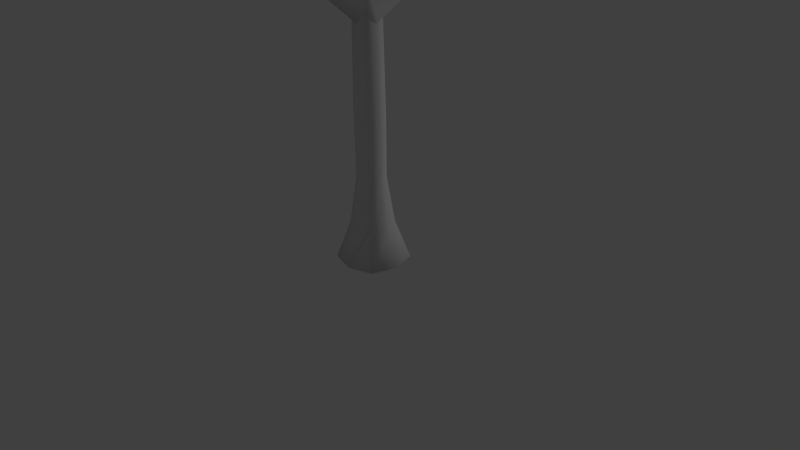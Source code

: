 # Source: Arvore3.blend  (saved by Blender 2.72.0; exported with 4.5.12 LTS)
import bpy
from mathutils import Matrix  # noqa: F401  (used for matrix-valued properties, if any)

bpy.ops.wm.read_factory_settings(use_empty=True)
scene = bpy.context.scene
scene.name = 'Scene'

# ---- collections
col_collection_1 = bpy.data.collections.new('Collection 1'); scene.collection.children.link(col_collection_1)

# ---- materials (node trees are filled in below, after node groups)
mat_material = bpy.data.materials.new('Material')
mat_material.alpha_threshold = 0.0
mat_material.use_transparent_shadow = False
mat_material.roughness = 0.5
mat_material.line_color = (0.0, 0.0, 0.0, 1.0)

# ---- material node trees

# ---- world
world_world = bpy.data.worlds.new('World'); scene.world = world_world
world_world.color = (0.05088, 0.05088, 0.05088)
world_world.use_sun_shadow = False
world_world.sun_shadow_jitter_overblur = 0.0
world_world.cycles.sampling_method = 'MANUAL'
world_world.cycles.sample_map_resolution = 256

# ---- cameras
cam_camera = bpy.data.cameras.new('Camera')
cam_camera.clip_end = 100.0
cam_camera.lens = 35.0
cam_camera.sensor_width = 32.0
cam_camera.sensor_height = 18.0
cam_camera.ortho_scale = 7.314
cam_camera.dof.focus_distance = 0.0
cam_camera.dof.aperture_fstop = 128.0

# ---- lights
light_lamp = bpy.data.lights.new('Lamp', 'POINT')
light_lamp.transmission_factor = 0.0
light_lamp.cutoff_distance = 30.0
light_lamp.energy = 100.0
light_lamp.shadow_buffer_clip_start = 1.001
light_lamp.shadow_soft_size = 0.1
light_lamp.shadow_maximum_resolution = 0.006
light_lamp.use_absolute_resolution = True
light_lamp.cycles.use_multiple_importance_sampling = False

# ---- meshes
me_cube = bpy.data.meshes.new('Cube')
me_cube.from_pydata([(0.1365, 0.1365, 0.2789), (0.1365, -0.1365, 0.2789), (-0.1365, -0.1365, 0.2789), (-0.1365, 0.1365, 0.2789), (1.848, 1.848, 2.46), (1.848, -1.848, 2.46), (-1.848, -1.848, 2.46), (-1.848, 1.848, 2.46), (0.1256, 0.1256, 1.591), (0.1256, -0.1256, 1.591), (-0.1256, -0.1256, 1.591), (-0.1256, 0.1256, 1.591), (0.175, 7.284e-08, 0.3909), (-0.175, 1.354e-07, 0.3909), (2.37, -9.939e-07, 2.121), (-2.37, 7.014e-07, 2.121), (0.1611, -3.956e-08, 1.41), (-0.1611, 4.684e-08, 1.41), (5.475e-08, 0.175, 0.3909), (-6.425e-09, -0.175, 0.3909), (7.374e-07, 2.37, 2.121), (-1.127e-06, -2.37, 2.121), (-7.86e-08, -0.1611, 1.41), (5.855e-09, 0.1611, 1.41), (0.198, 0.198, -1.106), (1.999, 1.999, 3.1), (1.615, 1.566, 2.793), (1.615, -1.621, 2.793), (-1.572, -1.621, 2.793), (-1.572, 1.566, 2.793), (2.065, -0.02772, 2.707), (-2.022, -0.02772, 2.707), (0.02113, 2.016, 2.707), (0.02113, -2.071, 2.707), (1.565, 1.565, 3.353), (1.999, -1.999, 3.1), (-1.999, -1.999, 3.1), (-1.999, 1.999, 3.1), (2.563, -1.094e-06, 3.075), (-2.563, 7.393e-07, 3.075), (7.962e-07, 2.563, 3.075), (-1.22e-06, -2.563, 3.075), (1.615, 1.615, 3.715), (1.565, -1.565, 3.353), (-1.565, -1.565, 3.353), (-1.565, 1.565, 3.353), (2.007, -8.639e-07, 3.382), (-2.007, 5.718e-07, 3.382), (6.154e-07, 2.007, 3.382), (-9.634e-07, -2.007, 3.382), (1.156, 1.156, 4.081), (1.615, -1.615, 3.715), (-1.615, -1.615, 3.715), (-1.615, 1.615, 3.715), (2.071, -8.843e-07, 3.857), (-2.071, 5.972e-07, 3.857), (6.422e-07, 2.071, 3.857), (-9.87e-07, -2.071, 3.857), (0.9111, 0.9111, 4.291), (1.156, -1.156, 4.081), (-1.156, -1.156, 4.081), (-1.156, 1.156, 4.081), (1.482, -6.743e-07, 4.33), (-1.482, 3.856e-07, 4.33), (4.071e-07, 1.482, 4.33), (-7.584e-07, -1.482, 4.33), (0.8933, 0.8933, 4.471), (0.9111, -0.9111, 4.291), (-0.9111, -0.9111, 4.291), (-0.9111, 0.9111, 4.291), (1.168, -5.624e-07, 4.351), (-1.168, 2.732e-07, 4.351), (2.929e-07, 1.168, 4.351), (-6.261e-07, -1.168, 4.351), (0.3491, 0.3491, 4.715), (0.8933, -0.8933, 4.471), (-0.8933, -0.8933, 4.471), (-0.8933, 0.8933, 4.471), (1.145, -5.54e-07, 4.871), (-1.145, 2.653e-07, 4.871), (2.86e-07, 1.145, 4.871), (-6.149e-07, -1.145, 4.871), (0.5807, 0.5747, 2.155), (0.3491, -0.3491, 4.715), (-0.3491, -0.3491, 4.715), (-0.3491, 0.3491, 4.715), (0.4476, -3.05e-07, 5.042), (-0.4476, 1.511e-08, 5.042), (-1.353e-08, 0.4476, 5.042), (-3.656e-07, -0.4476, 5.042), (-1.7e-07, -1.45e-07, 5.235), (0.5807, -0.5682, 2.155), (-0.5622, -0.5682, 2.155), (-0.5622, 0.5747, 2.155), (0.742, 0.003256, 1.878), (-0.7236, 0.003256, 1.878), (0.009225, -0.7295, 1.878), (0.009225, 0.736, 1.878), (0.1321, 0.1321, -0.4963), (0.1321, -0.1321, -0.4963), (-0.1321, -0.1321, -0.4963), (-0.1321, 0.1321, -0.4963), (0.1694, 8.083e-08, -0.6016), (-0.1694, 1.414e-07, -0.6016), (5.561e-08, 0.1694, -0.6016), (-3.603e-09, -0.1694, -0.6016), (0.3329, 0.3329, -1.613), (0.198, -0.198, -1.106), (-0.198, -0.198, -1.106), (-0.198, 0.198, -1.106), (0.2539, 7.256e-08, -1.264), (-0.2539, 1.634e-07, -1.264), (6.511e-08, 0.2539, -1.264), (-2.364e-08, -0.2539, -1.264), (0.3329, -0.3329, -1.613), (-0.3329, -0.3329, -1.613), (-0.3329, 0.3329, -1.613), (0.4268, 7.259e-08, -1.618), (-0.4268, 2.252e-07, -1.618), (8.43e-08, 0.4268, -1.618), (-6.492e-08, -0.4268, -1.618), (9.69e-09, 1.489e-07, -1.618)], [], [(0, 12, 102, 98), (14, 4, 26, 30), (94, 14, 5, 91), (96, 21, 6, 92), (95, 15, 7, 93), (23, 18, 3, 11), (12, 16, 9, 1), (19, 22, 10, 2), (13, 17, 11, 3), (97, 23, 11, 93), (2, 13, 103, 100), (15, 6, 28, 31), (82, 4, 14, 94), (92, 6, 15, 95), (0, 8, 16, 12), (2, 10, 17, 13), (18, 0, 98, 104), (4, 20, 32, 26), (91, 5, 21, 96), (8, 0, 18, 23), (1, 9, 22, 19), (82, 8, 23, 97), (1, 19, 105, 99), (21, 5, 27, 33), (30, 26, 25, 38), (31, 28, 36, 39), (26, 32, 40, 25), (33, 27, 35, 41), (7, 15, 31, 29), (6, 21, 33, 28), (20, 7, 29, 32), (5, 14, 30, 27), (38, 25, 34, 46), (39, 36, 44, 47), (25, 40, 48, 34), (41, 35, 43, 49), (29, 31, 39, 37), (28, 33, 41, 36), (32, 29, 37, 40), (27, 30, 38, 35), (46, 34, 42, 54), (47, 44, 52, 55), (34, 48, 56, 42), (49, 43, 51, 57), (37, 39, 47, 45), (36, 41, 49, 44), (40, 37, 45, 48), (35, 38, 46, 43), (54, 42, 50, 62), (55, 52, 60, 63), (42, 56, 64, 50), (57, 51, 59, 65), (45, 47, 55, 53), (44, 49, 57, 52), (48, 45, 53, 56), (43, 46, 54, 51), (62, 50, 58, 70), (63, 60, 68, 71), (50, 64, 72, 58), (65, 59, 67, 73), (53, 55, 63, 61), (52, 57, 65, 60), (56, 53, 61, 64), (51, 54, 62, 59), (70, 58, 66, 78), (71, 68, 76, 79), (58, 72, 80, 66), (73, 67, 75, 81), (61, 63, 71, 69), (60, 65, 73, 68), (64, 61, 69, 72), (59, 62, 70, 67), (78, 66, 74, 86), (79, 76, 84, 87), (66, 80, 88, 74), (81, 75, 83, 89), (69, 71, 79, 77), (68, 73, 81, 76), (72, 69, 77, 80), (67, 70, 78, 75), (90, 87, 84, 89), (88, 85, 87, 90), (86, 90, 89, 83), (74, 88, 90, 86), (77, 79, 87, 85), (76, 81, 89, 84), (80, 77, 85, 88), (75, 78, 86, 83), (16, 94, 91, 9), (22, 96, 92, 10), (17, 95, 93, 11), (20, 97, 93, 7), (8, 82, 94, 16), (10, 92, 95, 17), (9, 91, 96, 22), (4, 82, 97, 20), (98, 102, 110, 24), (100, 103, 111, 108), (104, 98, 24, 112), (99, 105, 113, 107), (13, 3, 101, 103), (19, 2, 100, 105), (3, 18, 104, 101), (12, 1, 99, 102), (24, 110, 117, 106), (108, 111, 118, 115), (112, 24, 106, 119), (107, 113, 120, 114), (103, 101, 109, 111), (105, 100, 108, 113), (101, 104, 112, 109), (102, 99, 107, 110), (121, 120, 115, 118), (119, 121, 118, 116), (117, 114, 120, 121), (106, 117, 121, 119), (111, 109, 116, 118), (113, 108, 115, 120), (109, 112, 119, 116), (110, 107, 114, 117)])
me_cube.polygons.foreach_set('use_smooth', [True] * 120)
_uv = me_cube.uv_layers.new(name='UVMap')
_uv.uv.foreach_set('vector', [0.7206, 0.8332, 0.7088, 0.8427, 0.7087, 0.7588, 0.7207, 0.7671, 0.4945, 0.352, 0.3501, 0.3233, 0.3536, 0.2977, 0.4874, 0.298, 0.3802, 0.5159, 0.5415, 0.5994, 0.419, 0.6837, 0.3543, 0.5745, 0.2953, 0.5853, 0.3252, 0.7038, 0.2272, 0.7285, 0.237, 0.6025, 0.1524, 0.4591, 0.01198, 0.3874, 0.161, 0.341, 0.1979, 0.4129, 0.7324, 0.9279, 0.7324, 0.8425, 0.7442, 0.8332, 0.7434, 0.9432, 0.8219, 0.8427, 0.8205, 0.9282, 0.8093, 0.9432, 0.8101, 0.8332, 0.7983, 0.8425, 0.7983, 0.9279, 0.7873, 0.9432, 0.7865, 0.8332, 0.756, 0.8427, 0.7545, 0.9282, 0.7434, 0.9432, 0.7442, 0.8332, 0.2728, 0.4034, 0.2733, 0.4646, 0.2339, 0.4629, 0.1979, 0.4129, 0.7865, 0.8332, 0.7747, 0.8427, 0.7746, 0.7588, 0.7866, 0.7671, 0.07074, 0.7163, 0.2272, 0.7285, 0.234, 0.7591, 0.09961, 0.7924, 0.3539, 0.387, 0.3501, 0.3233, 0.4945, 0.352, 0.4131, 0.4182, 0.237, 0.6025, 0.2272, 0.7285, 0.07074, 0.7163, 0.1862, 0.5602, 0.7206, 0.8332, 0.7214, 0.9432, 0.7102, 0.9282, 0.7088, 0.8427, 0.7865, 0.8332, 0.7873, 0.9432, 0.7762, 0.9282, 0.7747, 0.8427, 0.7324, 0.8425, 0.7206, 0.8332, 0.7207, 0.7671, 0.7324, 0.7581, 0.3501, 0.3233, 0.2582, 0.3326, 0.2563, 0.294, 0.3536, 0.2977, 0.3543, 0.5745, 0.419, 0.6837, 0.3252, 0.7038, 0.2953, 0.5853, 0.7214, 0.9432, 0.7206, 0.8332, 0.7324, 0.8425, 0.7324, 0.9279, 0.8101, 0.8332, 0.8093, 0.9432, 0.7983, 0.9279, 0.7983, 0.8425, 0.3539, 0.387, 0.3072, 0.4432, 0.2733, 0.4646, 0.2728, 0.4034, 0.8101, 0.8332, 0.7983, 0.8425, 0.7983, 0.7581, 0.81, 0.7671, 0.3252, 0.7038, 0.419, 0.6837, 0.4269, 0.7066, 0.3352, 0.7395, 0.4874, 0.298, 0.3536, 0.2977, 0.3505, 0.2601, 0.4945, 0.2484, 0.09961, 0.7924, 0.234, 0.7591, 0.2427, 0.7959, 0.1015, 0.8468, 0.3536, 0.2977, 0.2563, 0.294, 0.2533, 0.2642, 0.3505, 0.2601, 0.3352, 0.7395, 0.4269, 0.7066, 0.4366, 0.741, 0.3412, 0.7668, 0.161, 0.341, 0.01198, 0.3874, 0.01389, 0.3247, 0.1537, 0.3075, 0.2272, 0.7285, 0.3252, 0.7038, 0.3352, 0.7395, 0.234, 0.7591, 0.2582, 0.3326, 0.161, 0.341, 0.1537, 0.3075, 0.2563, 0.294, 0.419, 0.6837, 0.5415, 0.5994, 0.5528, 0.6713, 0.4269, 0.7066, 0.4945, 0.2484, 0.3505, 0.2601, 0.3484, 0.2229, 0.473, 0.1993, 0.1015, 0.8468, 0.2427, 0.7959, 0.255, 0.832, 0.1376, 0.89, 0.3505, 0.2601, 0.2533, 0.2642, 0.2518, 0.234, 0.3484, 0.2229, 0.3412, 0.7668, 0.4366, 0.741, 0.4452, 0.7774, 0.3492, 0.7962, 0.1537, 0.3075, 0.01389, 0.3247, 0.000132, 0.2692, 0.1521, 0.268, 0.234, 0.7591, 0.3352, 0.7395, 0.3412, 0.7668, 0.2427, 0.7959, 0.2563, 0.294, 0.1537, 0.3075, 0.1521, 0.268, 0.2533, 0.2642, 0.4269, 0.7066, 0.5528, 0.6713, 0.5759, 0.7132, 0.4366, 0.741, 0.473, 0.1993, 0.3484, 0.2229, 0.3451, 0.2018, 0.4626, 0.152, 0.1376, 0.89, 0.255, 0.832, 0.264, 0.852, 0.1616, 0.9337, 0.3484, 0.2229, 0.2518, 0.234, 0.2503, 0.2013, 0.3451, 0.2018, 0.3492, 0.7962, 0.4452, 0.7774, 0.4483, 0.7986, 0.358, 0.8278, 0.1521, 0.268, 0.000132, 0.2692, 0.01992, 0.2149, 0.1517, 0.2301, 0.2427, 0.7959, 0.3412, 0.7668, 0.3492, 0.7962, 0.255, 0.832, 0.2533, 0.2642, 0.1521, 0.268, 0.1517, 0.2301, 0.2518, 0.234, 0.4366, 0.741, 0.5759, 0.7132, 0.5694, 0.7649, 0.4452, 0.7774, 0.4626, 0.152, 0.3451, 0.2018, 0.3347, 0.155, 0.4165, 0.09223, 0.1616, 0.9337, 0.264, 0.852, 0.2868, 0.8949, 0.2265, 0.9359, 0.3451, 0.2018, 0.2503, 0.2013, 0.2486, 0.1561, 0.3347, 0.155, 0.358, 0.8278, 0.4483, 0.7986, 0.4522, 0.8461, 0.3704, 0.8713, 0.1517, 0.2301, 0.01992, 0.2149, 0.02816, 0.1648, 0.1536, 0.2083, 0.255, 0.832, 0.3492, 0.7962, 0.358, 0.8278, 0.264, 0.852, 0.2518, 0.234, 0.1517, 0.2301, 0.1536, 0.2083, 0.2503, 0.2013, 0.4452, 0.7774, 0.5694, 0.7649, 0.5731, 0.8121, 0.4483, 0.7986, 0.4165, 0.09223, 0.3347, 0.155, 0.3243, 0.1252, 0.3952, 0.07521, 0.2265, 0.9359, 0.2868, 0.8949, 0.305, 0.921, 0.2697, 0.9444, 0.3347, 0.155, 0.2486, 0.1561, 0.248, 0.1362, 0.3243, 0.1252, 0.3704, 0.8713, 0.4522, 0.8461, 0.4512, 0.8773, 0.376, 0.8902, 0.1536, 0.2083, 0.02816, 0.1648, 0.0739, 0.1001, 0.1613, 0.1601, 0.264, 0.852, 0.358, 0.8278, 0.3704, 0.8713, 0.2868, 0.8949, 0.2503, 0.2013, 0.1536, 0.2083, 0.1613, 0.1601, 0.2486, 0.1561, 0.4483, 0.7986, 0.5731, 0.8121, 0.5474, 0.8812, 0.4522, 0.8461, 0.3952, 0.07521, 0.3243, 0.1252, 0.3185, 0.1115, 0.3654, 0.03073, 0.2697, 0.9444, 0.305, 0.921, 0.3144, 0.9327, 0.3111, 0.9786, 0.3243, 0.1252, 0.248, 0.1362, 0.247, 0.0992, 0.3185, 0.1115, 0.376, 0.8902, 0.4512, 0.8773, 0.4499, 0.892, 0.3864, 0.9254, 0.1613, 0.1601, 0.0739, 0.1001, 0.09514, 0.08157, 0.1702, 0.1293, 0.2868, 0.8949, 0.3704, 0.8713, 0.376, 0.8902, 0.305, 0.921, 0.2486, 0.1561, 0.1613, 0.1601, 0.1702, 0.1293, 0.248, 0.1362, 0.4522, 0.8461, 0.5474, 0.8812, 0.5326, 0.9033, 0.4512, 0.8773, 0.3654, 0.03073, 0.3185, 0.1115, 0.2869, 0.05317, 0.2938, 0.009354, 0.3111, 0.9786, 0.3144, 0.9327, 0.3646, 0.9506, 0.3857, 0.9865, 0.3185, 0.1115, 0.247, 0.0992, 0.2458, 0.047, 0.2869, 0.05317, 0.3864, 0.9254, 0.4499, 0.892, 0.4476, 0.9309, 0.417, 0.9414, 0.1702, 0.1293, 0.09514, 0.08157, 0.1239, 0.03497, 0.1754, 0.1151, 0.305, 0.921, 0.376, 0.8902, 0.3864, 0.9254, 0.3144, 0.9327, 0.248, 0.1362, 0.1702, 0.1293, 0.1754, 0.1151, 0.247, 0.0992, 0.4512, 0.8773, 0.5326, 0.9033, 0.5101, 0.9322, 0.4499, 0.892, 0.4286, 0.9873, 0.3857, 0.9865, 0.3646, 0.9506, 0.417, 0.9414, 0.2458, 0.047, 0.2048, 0.05481, 0.1962, 0.01081, 0.245, 0.000132, 0.4693, 0.9599, 0.4286, 0.9873, 0.417, 0.9414, 0.4476, 0.9309, 0.2869, 0.05317, 0.2458, 0.047, 0.245, 0.000132, 0.2938, 0.009354, 0.1754, 0.1151, 0.1239, 0.03497, 0.1962, 0.01081, 0.2048, 0.05481, 0.3144, 0.9327, 0.3864, 0.9254, 0.417, 0.9414, 0.3646, 0.9506, 0.247, 0.0992, 0.1754, 0.1151, 0.2048, 0.05481, 0.2458, 0.047, 0.4499, 0.892, 0.5101, 0.9322, 0.4693, 0.9599, 0.4476, 0.9309, 0.2991, 0.4836, 0.3802, 0.5159, 0.3543, 0.5745, 0.2995, 0.5097, 0.2756, 0.5056, 0.2953, 0.5853, 0.237, 0.6025, 0.2561, 0.5199, 0.1912, 0.5157, 0.1524, 0.4591, 0.1979, 0.4129, 0.2339, 0.4629, 0.2582, 0.3326, 0.2728, 0.4034, 0.1979, 0.4129, 0.161, 0.341, 0.3072, 0.4432, 0.3539, 0.387, 0.4131, 0.4182, 0.3922, 0.4649, 0.2561, 0.5199, 0.237, 0.6025, 0.1862, 0.5602, 0.2451, 0.4956, 0.2995, 0.5097, 0.3543, 0.5745, 0.2953, 0.5853, 0.2756, 0.5056, 0.3501, 0.3233, 0.3539, 0.387, 0.2728, 0.4034, 0.2582, 0.3326, 0.7207, 0.7671, 0.7087, 0.7588, 0.6996, 0.7058, 0.7169, 0.7163, 0.7866, 0.7671, 0.7746, 0.7588, 0.7655, 0.7058, 0.7828, 0.7163, 0.7324, 0.7581, 0.7207, 0.7671, 0.7169, 0.7163, 0.7324, 0.7062, 0.81, 0.7671, 0.7983, 0.7581, 0.7983, 0.7062, 0.8138, 0.7163, 0.756, 0.8427, 0.7442, 0.8332, 0.7441, 0.7671, 0.7561, 0.7588, 0.7983, 0.8425, 0.7865, 0.8332, 0.7866, 0.7671, 0.7983, 0.7581, 0.7442, 0.8332, 0.7324, 0.8425, 0.7324, 0.7581, 0.7441, 0.7671, 0.8219, 0.8427, 0.8101, 0.8332, 0.81, 0.7671, 0.822, 0.7588, 0.7169, 0.7163, 0.6996, 0.7058, 0.7024, 0.6754, 0.7196, 0.6859, 0.7828, 0.7163, 0.7655, 0.7058, 0.7683, 0.6754, 0.7855, 0.6859, 0.7324, 0.7062, 0.7169, 0.7163, 0.7196, 0.6859, 0.7324, 0.6864, 0.8138, 0.7163, 0.7983, 0.7062, 0.7983, 0.6864, 0.8111, 0.6859, 0.7561, 0.7588, 0.7441, 0.7671, 0.7479, 0.7163, 0.7652, 0.7058, 0.7983, 0.7581, 0.7866, 0.7671, 0.7828, 0.7163, 0.7983, 0.7062, 0.7441, 0.7671, 0.7324, 0.7581, 0.7324, 0.7062, 0.7479, 0.7163, 0.822, 0.7588, 0.81, 0.7671, 0.8138, 0.7163, 0.8311, 0.7058, 0.7983, 0.6613, 0.7983, 0.6864, 0.7855, 0.6859, 0.7683, 0.6754, 0.7324, 0.6864, 0.7324, 0.6613, 0.7624, 0.6754, 0.7452, 0.6859, 0.8283, 0.6754, 0.8111, 0.6859, 0.7983, 0.6864, 0.7983, 0.6613, 0.7196, 0.6859, 0.7024, 0.6754, 0.7324, 0.6613, 0.7324, 0.6864, 0.7652, 0.7058, 0.7479, 0.7163, 0.7452, 0.6859, 0.7624, 0.6754, 0.7983, 0.7062, 0.7828, 0.7163, 0.7855, 0.6859, 0.7983, 0.6864, 0.7479, 0.7163, 0.7324, 0.7062, 0.7324, 0.6864, 0.7452, 0.6859, 0.8311, 0.7058, 0.8138, 0.7163, 0.8111, 0.6859, 0.8283, 0.6754])
me_cube.materials.append(mat_material)
me_cube.use_remesh_preserve_volume = False
me_cube.use_remesh_preserve_attributes = False
me_cube.use_mirror_vertex_groups = False
me_cube.update()

# ---- objects
ob_cube = bpy.data.objects.new('Cube', me_cube)
ob_lamp = bpy.data.objects.new('Lamp', light_lamp)
ob_camera = bpy.data.objects.new('Camera', cam_camera)

# ---- transforms, parenting, visibility, modifiers, constraints
ob_cube.location = (0.0, 0.0, 1.586)
ob_cube.lock_rotations_4d = False
ob_cube.empty_display_type = 'ARROWS'
ob_cube.lineart.crease_threshold = 0.0
ob_lamp.location = (3.092, 5.286, 1.379)
ob_lamp.rotation_euler = (0.6503, 0.05522, 1.866)
ob_lamp.lock_rotations_4d = False
ob_lamp.empty_display_type = 'ARROWS'
ob_lamp.color = (0.0, 0.0, 0.0, 0.0)
ob_lamp.lineart.crease_threshold = 0.0
ob_camera.location = (7.481, -6.508, 5.344)
ob_camera.rotation_euler = (1.109, 0.01082, 0.8149)
ob_camera.lock_rotations_4d = False
ob_camera.empty_display_type = 'ARROWS'
ob_camera.color = (0.0, 0.0, 0.0, 0.0)
ob_camera.display_type = 'WIRE'
ob_camera.lineart.crease_threshold = 0.0

# ---- collection membership
col_collection_1.objects.link(ob_cube)
col_collection_1.objects.link(ob_lamp)
col_collection_1.objects.link(ob_camera)

# ---- scene / render settings (as saved in the file)
scene.camera = ob_camera
scene.frame_start = 1; scene.frame_end = 250; scene.frame_set(1)
scene.render.engine = 'BLENDER_EEVEE_NEXT'
scene.render.resolution_percentage = 50
scene.render.dither_intensity = 0.0
scene.cycles.use_denoising = False
scene.cycles.samples = 10
scene.cycles.sampling_pattern = 'TABULATED_SOBOL'
scene.cycles.light_sampling_threshold = 0.0
scene.cycles.use_adaptive_sampling = False
scene.cycles.use_light_tree = False
scene.cycles.blur_glossy = 0.0
scene.cycles.pixel_filter_type = 'GAUSSIAN'
scene.cycles.sample_clamp_indirect = 0.0
scene.view_settings.view_transform = 'Standard'
bpy.context.view_layer.update()
